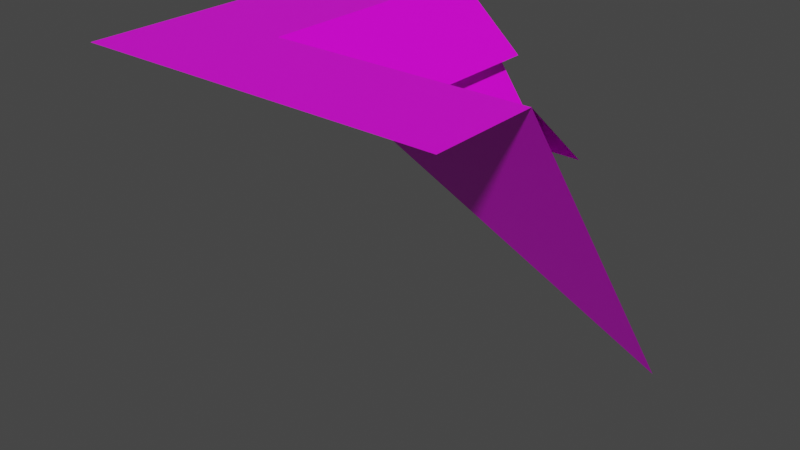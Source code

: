 # Source: laderaEsqC1.blend  (saved by Blender 2.91.10; exported with 4.5.12 LTS)
import bpy
from mathutils import Matrix  # noqa: F401  (used for matrix-valued properties, if any)

bpy.ops.wm.read_factory_settings(use_empty=True)
scene = bpy.context.scene
scene.name = 'Scene'

# ---- collections
col_collection = bpy.data.collections.new('Collection'); scene.collection.children.link(col_collection)

# ---- images (referenced by path relative to the original .blend; pixels are not part of the script)
import os
ASSET_DIR = os.environ.get("B2B_ASSET_DIR", "")  # directory of the original .blend (textures are referenced by path, not embedded)
HERE = os.path.dirname(os.path.abspath(__file__))  # packed textures are extracted next to this script under _unpacked/

def load_image(name, relpath, width, height, colorspace="sRGB"):
    """Load a texture the original file referenced (path relative to the .blend, or extracted next to this script)."""
    p = next((c for c in (os.path.join(HERE, relpath), os.path.join(ASSET_DIR, relpath)) if relpath and os.path.exists(c)), "")
    if p:
        img = bpy.data.images.load(p, check_existing=True)
        img.name = name
    else:  # same state as the original file: an image datablock whose file is absent (Cycles renders it pink)
        img = bpy.data.images.new(name, width, height)
        img.source = "FILE"
        img.filepath = "//" + (relpath or name)
    img.colorspace_settings.name = colorspace
    return img
img_testtileset_png = load_image('testTileSet.png', 'testTileSet.png', 1024, 1024, 'sRGB')

# ---- materials (node trees are filled in below, after node groups)
mat_material = bpy.data.materials.new('Material')
mat_material.alpha_threshold = 0.0
mat_material.use_transparent_shadow = False
mat_material.line_color = (0.0, 0.0, 0.0, 1.0)

# ---- material node trees
mat_material.use_nodes = True; mat_material.node_tree.nodes.clear()
_N = mat_material.node_tree.nodes; _L = mat_material.node_tree.links
n0 = _N.new('ShaderNodeOutputMaterial'); n0.name = 'Material Output'; n0.location = (300, 300)
n1 = _N.new('ShaderNodeBsdfPrincipled'); n1.name = 'Principled BSDF'; n1.location = (10, 300)
n1.distribution = 'GGX'
n1.subsurface_method = 'BURLEY'
n1.inputs[2].default_value = 0.4
n1.inputs[3].default_value = 1.45
n1.inputs[27].default_value = (0.0, 0.0, 0.0, 1.0)
n1.inputs[28].default_value = 1.0
n2 = _N.new('ShaderNodeTexImage'); n2.name = 'Image Texture'; n2.location = (-356, 211)
n2.image = img_testtileset_png
_L.new(n1.outputs[0], n0.inputs[0])
_L.new(n2.outputs[0], n1.inputs[0])
n0.is_active_output = True

# ---- world
world_world = bpy.data.worlds.new('World'); scene.world = world_world
world_world.use_nodes = True; world_world.node_tree.nodes.clear()
_N = world_world.node_tree.nodes; _L = world_world.node_tree.links
n0 = _N.new('ShaderNodeOutputWorld'); n0.name = 'World Output'; n0.location = (300, 300)
n1 = _N.new('ShaderNodeBackground'); n1.name = 'Background'; n1.location = (10, 300)
n1.inputs[0].default_value = (0.05088, 0.05088, 0.05088, 1.0)
_L.new(n1.outputs[0], n0.inputs[0])
n0.is_active_output = True
world_world.color = (0.05088, 0.05088, 0.05088)
world_world.use_sun_shadow = False
world_world.sun_shadow_jitter_overblur = 0.0

# ---- meshes
me_cube = bpy.data.meshes.new('Cube')
me_cube.from_pydata([(-0.5, 0.5, 1.0), (0.5, 0.5, 5.96e-08), (-0.5, -0.5, 1.0), (0.5, -0.5, 1.0), (-0.2, 0.5, 1.0), (0.5, -0.2, 1.0), (-0.2, -0.2, 1.0), (0.5, -7.451e-09, 0.82), (3.725e-08, -2.98e-08, 0.82), (0.0, 0.5, 0.82)], [], [(5, 6, 2, 3), (4, 6, 1), (4, 0, 2, 6), (5, 1, 6), (5, 7, 8, 6), (4, 6, 8, 9)])
_uv = me_cube.uv_layers.new(name='UVMap')
_uv.uv.foreach_set('vector', [0.0001608, 0.5585, 0.6996, 0.5585, 1.002, 0.6634, 0.0001608, 0.6634, 1.002, 0.3307, 0.3059, 0.3325, 1.002, 0.002199, 0.6996, 0.3336, 1.002, 0.3336, 1.002, 0.6634, 0.6996, 0.5585, 0.0001608, 0.3325, 0.0001608, 0.002199, 0.6438, 0.3325, 1.002, 0.9315, 1.002, 0.8335, 0.5909, 0.8335, 0.3725, 0.9315, 1.002, 0.9315, 0.3725, 0.9315, 0.5909, 0.8335, 1.002, 0.8335])
me_cube.materials.append(mat_material)
me_cube.use_remesh_preserve_volume = False
me_cube.use_remesh_preserve_attributes = False
me_cube.use_mirror_vertex_groups = False
me_cube.update()

# ---- objects
ob_cube = bpy.data.objects.new('Cube', me_cube)

# ---- transforms, parenting, visibility, modifiers, constraints
ob_cube.location = (0.0, 0.0, 0.0)
ob_cube.lock_rotations_4d = False
ob_cube.empty_display_type = 'ARROWS'
ob_cube.lineart.crease_threshold = 0.0

# ---- collection membership
col_collection.objects.link(ob_cube)

# ---- scene / render settings (as saved in the file)
scene.frame_start = 1; scene.frame_end = 250; scene.frame_set(1)
scene.render.engine = 'BLENDER_EEVEE_NEXT'
scene.cycles.use_denoising = False
scene.cycles.samples = 128
scene.cycles.sampling_pattern = 'TABULATED_SOBOL'
scene.cycles.use_adaptive_sampling = False
scene.cycles.use_light_tree = False
scene.view_settings.view_transform = 'Filmic'
bpy.context.view_layer.update()

# ---- added for rendering (the .blend has no active camera and no usable light): camera, sun
cam_auto = bpy.data.cameras.new('AutoCamera')
cam_auto.lens = 50.0
cam_auto.sensor_width = 36.0
cam_auto.clip_end = 1000.0
ob_auto_camera = bpy.data.objects.new('AutoCamera', cam_auto)
scene.collection.objects.link(ob_auto_camera)
ob_auto_camera.location = (1.60254, -1.92304, 1.78203)
ob_auto_camera.rotation_euler = (1.09748, -7.21219e-08, 0.694738)
scene.camera = ob_auto_camera
light_auto_sun = bpy.data.lights.new('AutoSun', 'SUN')
light_auto_sun.energy = 3.0
light_auto_sun.angle = 0.0523599
ob_auto_sun = bpy.data.objects.new('AutoSun', light_auto_sun)
scene.collection.objects.link(ob_auto_sun)
ob_auto_sun.rotation_euler = (0.872665, 0.174533, 0.523599)
bpy.context.view_layer.update()
